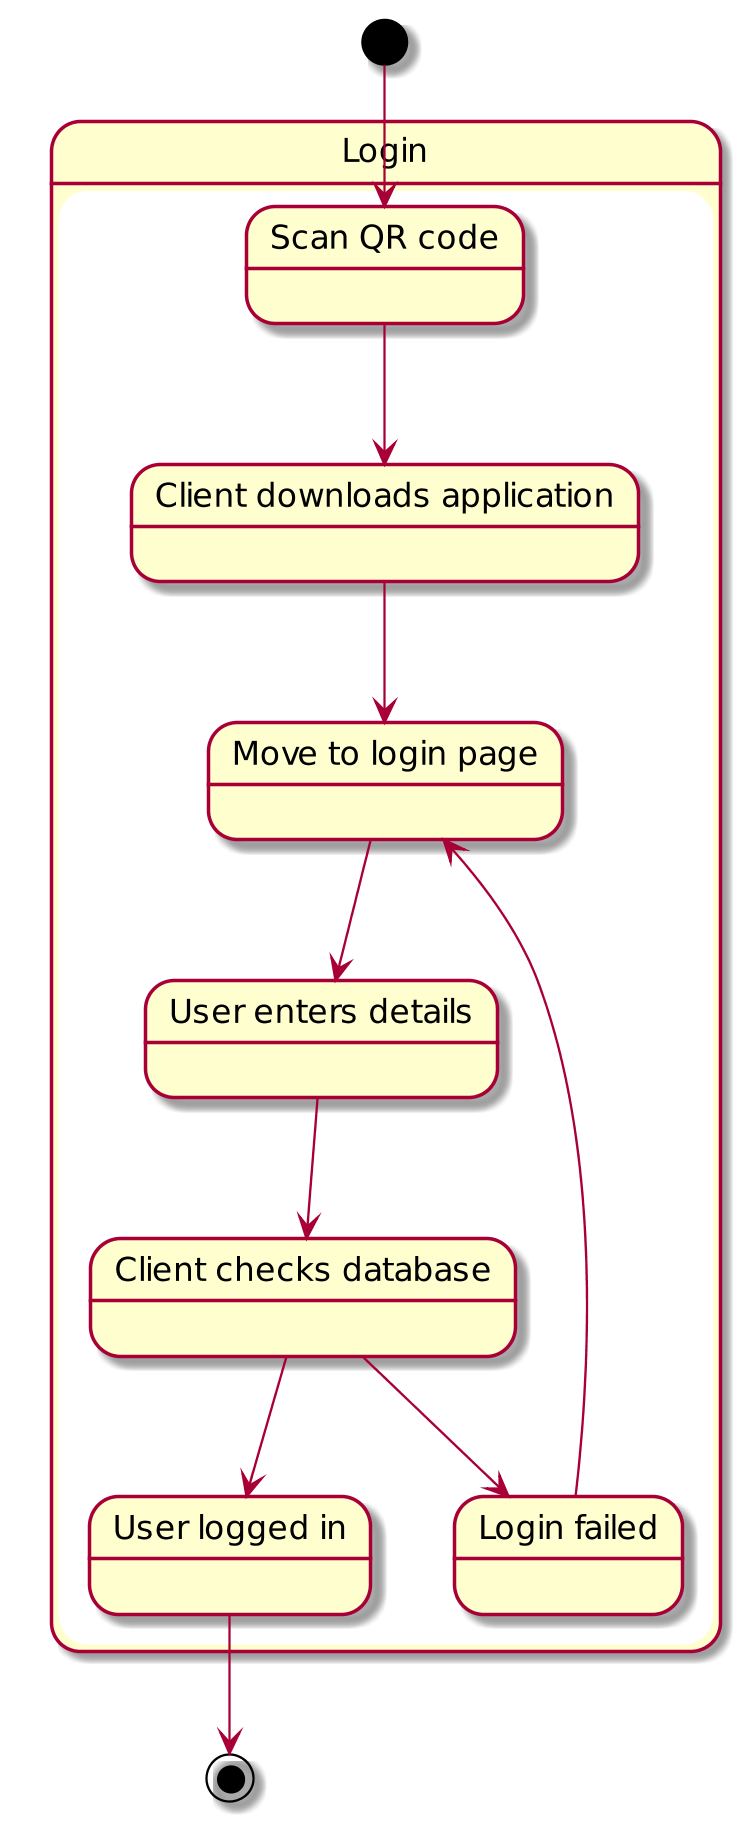

The diagram above was rendered by PlantUML. Its source (embedded in the PNG):
@startuml
scale 800 width

state "Login" as login {
state "Scan QR code" as scan
state "Client downloads application" as download
state "Move to login page" as loginpage
state "User enters details" as userdetails
state "Client checks database" as database
state "User logged in" as success
state "Login failed" as fail

  scan --> download 
  download --> loginpage
  loginpage --> userdetails
  userdetails --> database
  database --> success
  database --> fail 
  fail --> loginpage
}

[*] --> scan
success --> [*]
@enduml